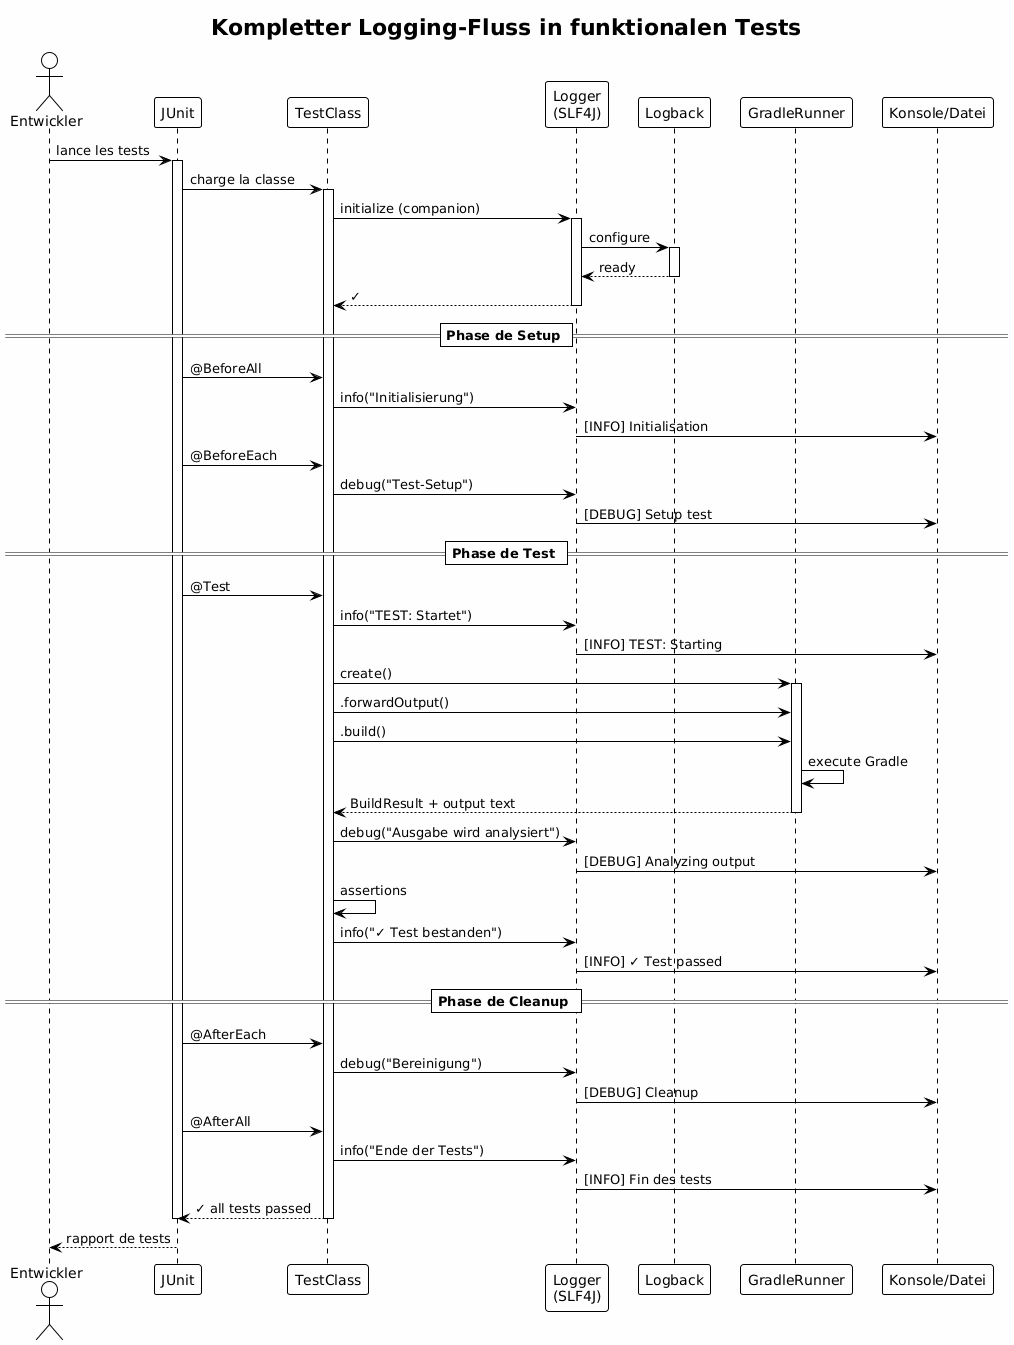

The diagram above was rendered by PlantUML. Its source (embedded in the PNG):
@startuml







<style>
  root {
    BackgroundColor white
    FontColor black
    FontName Verdana
    HyperLinkColor blue
    LineColor black
    LineThickness 1
    Margin 5
  }
  document {
    caption {
      LineThickness 0
    }
    footer {
      LineThickness 0
    }
    header {
      LineThickness 0
    }
    title {
      FontSize 22
      LineThickness 0
    }
  }
  node {
    MaximumWidth 300
  }
</style>

skinparam ArrowLollipopColor black
skinparam BackgroundColor white
skinparam DefaultFontName Verdana
skinparam DefaultMonospacedFontName Courier
skinparam LifelineStrategy nosolid
skinparam ParticipantPadding 10
skinparam SequenceLifeLineBorderColor black
skinparam Shadowing false
skinparam UseBetaStyle true

skinparam Activity {
  BackgroundColor white
  BarColor black
  BorderColor black
  FontColor black
  FontName Verdana
}
skinparam Boundary {
  FontColor black
}
skinparam Box {
  Padding 5
}
skinparam CircledCharacter {
  FontColor black
  FontName Courier
  Radius 9
}
skinparam Class {
  BackgroundColor white
  BorderColor black
  FontColor black
  FontName Verdana
}
skinparam ClassAttribute {
  FontColor black
  FontName Verdana
}
skinparam ClassStereotype {
  FontColor black
  FontName Verdana
}
skinparam Footer {
  FontColor black
  FontName Verdana
}
skinparam Header {
  FontColor black
  FontName Verdana
}
skinparam Hyperlink {
  Color blue
}
skinparam IconPackage {
  Color black
  BackgroundColor white
}
skinparam IconPrivate {
  Color black
  BackgroundColor white
}
skinparam IconProtected {
  Color black
  BackgroundColor white
}
skinparam IconPublic {
  Color black
  BackgroundColor white
}
skinparam Note {
  FontColor black
  FontName Verdana
}
skinparam Object {
  BorderColor black
}
skinparam Package {
  BorderColor black
  FontColor black
  FontName Verdana
}
skinparam State {
  BackgroundColor white
  BorderColor black
}
skinparam StereotypeA {
  BackgroundColor white
  BorderColor black
}
skinparam StereotypeC {
  BackgroundColor white
  BorderColor black
}
skinparam StereotypeE {
  BackgroundColor white
  BorderColor black
}
skinparam StereotypeI {
  BackgroundColor white
  BorderColor black
}
skinparam StereotypeN {
  BackgroundColor white
  BorderColor black
}
skinparam UseCaseStereoType {
  FontColor black
  FontName Verdana
}
skinparam backgroundColor #FEFEFE

title Kompletter Logging-Fluss in funktionalen Tests
actor "Entwickler" as dev
participant "JUnit" as junit
participant "TestClass" as test
participant "Logger\n(SLF4J)" as logger
participant "Logback" as logback
participant "GradleRunner" as runner
participant "Konsole/Datei" as output

dev -> junit : lance les tests

activate junit
junit -> test : charge la classe
activate test

test -> logger : initialize (companion)
activate logger
logger -> logback : configure
activate logback
logback --> logger : ready
deactivate logback
logger --> test : ✓
deactivate logger

== Phase de Setup ==

junit -> test : @BeforeAll
test -> logger : info("Initialisierung")
logger -> output : [INFO] Initialisation

junit -> test : @BeforeEach
test -> logger : debug("Test-Setup")
logger -> output : [DEBUG] Setup test

== Phase de Test ==

junit -> test : @Test
test -> logger : info("TEST: Startet")
logger -> output : [INFO] TEST: Starting

test -> runner : create()
activate runner

test -> runner : .forwardOutput()
test -> runner : .build()

runner -> runner : execute Gradle
runner --> test : BuildResult + output text
deactivate runner

test -> logger : debug("Ausgabe wird analysiert")
logger -> output : [DEBUG] Analyzing output

test -> test : assertions
test -> logger : info("✓ Test bestanden")
logger -> output : [INFO] ✓ Test passed

== Phase de Cleanup ==

junit -> test : @AfterEach
test -> logger : debug("Bereinigung")
logger -> output : [DEBUG] Cleanup

junit -> test : @AfterAll
test -> logger : info("Ende der Tests")
logger -> output : [INFO] Fin des tests

test --> junit : ✓ all tests passed
deactivate test
deactivate junit

dev <-- junit : rapport de tests

@enduml